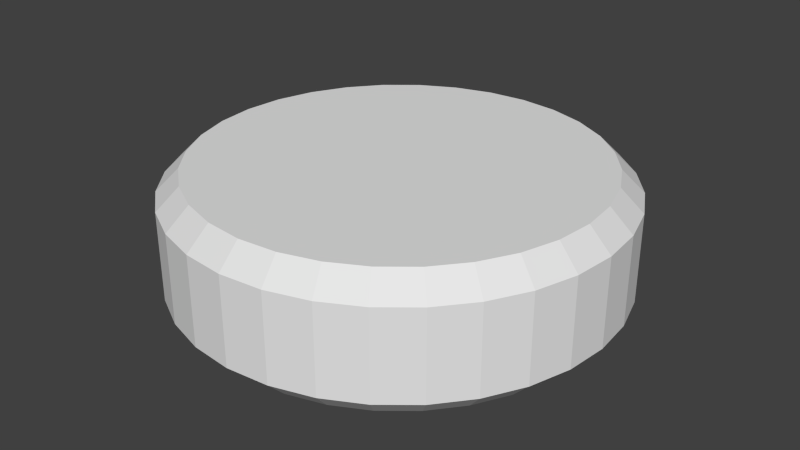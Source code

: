 # Source: Puck.blend  (saved by Blender 2.64.0; exported with 4.5.12 LTS)
import bpy
from mathutils import Matrix  # noqa: F401  (used for matrix-valued properties, if any)

bpy.ops.wm.read_factory_settings(use_empty=True)
scene = bpy.context.scene
scene.name = 'Scene'

# ---- collections
col_collection_1 = bpy.data.collections.new('Collection 1'); scene.collection.children.link(col_collection_1)

# ---- world
world_world = bpy.data.worlds.new('World'); scene.world = world_world
world_world.color = (0.05088, 0.05088, 0.05088)
world_world.use_sun_shadow = False
world_world.sun_shadow_jitter_overblur = 0.0
world_world.cycles.sampling_method = 'MANUAL'
world_world.cycles.sample_map_resolution = 256

# ---- meshes
me_puck = bpy.data.meshes.new('Puck')
me_puck.from_pydata([(0.1951, 0.9808, 0.1), (0.0, 1.0, 0.1), (0.0, 1.0, 0.5), (0.1951, 0.9808, 0.5), (0.3827, 0.9239, 0.1), (0.3827, 0.9239, 0.5), (0.5556, 0.8315, 0.1), (0.5556, 0.8315, 0.5), (0.7071, 0.7071, 0.1), (0.7071, 0.7071, 0.5), (0.8315, 0.5556, 0.1), (0.8315, 0.5556, 0.5), (0.9239, 0.3827, 0.1), (0.9239, 0.3827, 0.5), (0.9808, 0.1951, 0.1), (0.9808, 0.1951, 0.5), (1.0, 7.55e-08, 0.1), (1.0, 7.55e-08, 0.5), (0.9808, -0.1951, 0.1), (0.9808, -0.1951, 0.5), (0.9239, -0.3827, 0.1), (0.9239, -0.3827, 0.5), (0.8315, -0.5556, 0.1), (0.8315, -0.5556, 0.5), (0.7071, -0.7071, 0.1), (0.7071, -0.7071, 0.5), (0.5556, -0.8315, 0.1), (0.5556, -0.8315, 0.5), (0.3827, -0.9239, 0.1), (0.3827, -0.9239, 0.5), (0.1951, -0.9808, 0.1), (0.1951, -0.9808, 0.5), (-3.258e-07, -1.0, 0.1), (-3.258e-07, -1.0, 0.5), (-0.1951, -0.9808, 0.1), (-0.1951, -0.9808, 0.5), (-0.3827, -0.9239, 0.1), (-0.3827, -0.9239, 0.5), (-0.5556, -0.8315, 0.1), (-0.5556, -0.8315, 0.5), (-0.7071, -0.7071, 0.1), (-0.7071, -0.7071, 0.5), (-0.8315, -0.5556, 0.1), (-0.8315, -0.5556, 0.5), (-0.9239, -0.3827, 0.1), (-0.9239, -0.3827, 0.5), (-0.9808, -0.1951, 0.1), (-0.9808, -0.1951, 0.5), (-1.0, 9.656e-07, 0.1), (-1.0, 9.656e-07, 0.5), (-0.9808, 0.1951, 0.1), (-0.9808, 0.1951, 0.5), (-0.9239, 0.3827, 0.1), (-0.9239, 0.3827, 0.5), (-0.8315, 0.5556, 0.1), (-0.8315, 0.5556, 0.5), (-0.7071, 0.7071, 0.1), (-0.7071, 0.7071, 0.5), (-0.5556, 0.8315, 0.1), (-0.5556, 0.8315, 0.5), (-0.3827, 0.9239, 0.1), (-0.3827, 0.9239, 0.5), (-0.1951, 0.9808, 0.1), (0.3442, 0.831, 0.6), (0.1755, 0.8822, 0.6), (-4.768e-08, 0.8995, 0.6), (-0.1755, 0.8822, 0.6), (-0.3442, 0.831, 0.6), (-0.4997, 0.7479, 0.6), (-0.6361, 0.6361, 0.6), (-0.7479, 0.4997, 0.6), (-0.831, 0.3442, 0.6), (-0.8822, 0.1755, 0.6), (-0.8995, 9.167e-07, 0.6), (-0.8822, -0.1755, 0.6), (-0.831, -0.3442, 0.6), (-0.7479, -0.4997, 0.6), (-0.6361, -0.6361, 0.6), (-0.4997, -0.7479, 0.6), (-0.3442, -0.831, 0.6), (-0.1755, -0.8822, 0.6), (-3.409e-07, -0.8995, 0.6), (0.1755, -0.8822, 0.6), (0.3442, -0.831, 0.6), (0.4997, -0.7479, 0.6), (0.6361, -0.6361, 0.6), (0.7479, -0.4997, 0.6), (0.831, -0.3442, 0.6), (0.8822, -0.1755, 0.6), (0.8995, 6.795e-08, 0.6), (0.8822, 0.1755, 0.6), (0.831, 0.3442, 0.6), (0.7479, 0.4997, 0.6), (0.6361, 0.6361, 0.6), (0.4997, 0.7479, 0.6), (-0.1951, 0.9808, 0.5), (-0.1755, 0.8822, 0.0), (-4.768e-08, 0.8995, 0.0), (0.1755, 0.8822, 0.0), (0.3442, 0.831, 0.0), (0.4997, 0.7479, 0.0), (0.6361, 0.6361, 0.0), (0.7479, 0.4997, 0.0), (0.831, 0.3442, 0.0), (0.8822, 0.1755, 0.0), (0.8995, 6.795e-08, 0.0), (0.8822, -0.1755, 0.0), (0.831, -0.3442, 0.0), (0.7479, -0.4997, 0.0), (0.6361, -0.6361, 0.0), (0.4997, -0.7479, 0.0), (0.3442, -0.831, 0.0), (0.1755, -0.8822, 0.0), (-3.409e-07, -0.8995, 0.0), (-0.1755, -0.8822, 0.0), (-0.3442, -0.831, 0.0), (-0.4997, -0.7479, 0.0), (-0.6361, -0.6361, 0.0), (-0.7479, -0.4997, 0.0), (-0.831, -0.3442, 0.0), (-0.8822, -0.1755, 0.0), (-0.8995, 9.167e-07, 0.0), (-0.8822, 0.1755, 0.0), (-0.831, 0.3442, 0.0), (-0.7479, 0.4997, 0.0), (-0.6361, 0.6361, 0.0), (-0.4997, 0.7479, 0.0), (-0.3442, 0.831, 0.0)], [], [(1, 2, 3, 0), (0, 3, 5, 4), (4, 5, 7, 6), (6, 7, 9, 8), (8, 9, 11, 10), (10, 11, 13, 12), (12, 13, 15, 14), (14, 15, 17, 16), (16, 17, 19, 18), (18, 19, 21, 20), (20, 21, 23, 22), (22, 23, 25, 24), (24, 25, 27, 26), (26, 27, 29, 28), (28, 29, 31, 30), (30, 31, 33, 32), (32, 33, 35, 34), (34, 35, 37, 36), (36, 37, 39, 38), (38, 39, 41, 40), (40, 41, 43, 42), (42, 43, 45, 44), (44, 45, 47, 46), (46, 47, 49, 48), (48, 49, 51, 50), (50, 51, 53, 52), (52, 53, 55, 54), (54, 55, 57, 56), (56, 57, 59, 58), (58, 59, 61, 60), (64, 65, 66, 67, 68, 69, 70, 71, 72, 73, 74, 75, 76, 77, 78, 79, 80, 81, 82, 83, 84, 85, 86, 87, 88, 89, 90, 91, 92, 93, 94, 63), (62, 95, 2, 1), (60, 61, 95, 62), (97, 98, 99, 100, 101, 102, 103, 104, 105, 106, 107, 108, 109, 110, 111, 112, 113, 114, 115, 116, 117, 118, 119, 120, 121, 122, 123, 124, 125, 126, 127, 96), (4, 6, 100, 99), (6, 8, 101, 100), (0, 4, 99, 98), (96, 127, 60, 62), (58, 60, 127, 126), (56, 58, 126, 125), (54, 56, 125, 124), (52, 54, 124, 123), (50, 52, 123, 122), (48, 50, 122, 121), (46, 48, 121, 120), (44, 46, 120, 119), (42, 44, 119, 118), (40, 42, 118, 117), (38, 40, 117, 116), (36, 38, 116, 115), (34, 36, 115, 114), (32, 34, 114, 113), (30, 32, 113, 112), (28, 30, 112, 111), (26, 28, 111, 110), (24, 26, 110, 109), (22, 24, 109, 108), (20, 22, 108, 107), (18, 20, 107, 106), (16, 18, 106, 105), (14, 16, 105, 104), (12, 14, 104, 103), (10, 12, 103, 102), (8, 10, 102, 101), (66, 65, 2, 95), (67, 66, 95, 61), (97, 96, 62, 1), (3, 2, 65, 64), (64, 63, 5, 3), (63, 94, 7, 5), (9, 7, 94, 93), (11, 9, 93, 92), (13, 11, 92, 91), (15, 13, 91, 90), (17, 15, 90, 89), (19, 17, 89, 88), (21, 19, 88, 87), (23, 21, 87, 86), (25, 23, 86, 85), (27, 25, 85, 84), (29, 27, 84, 83), (31, 29, 83, 82), (33, 31, 82, 81), (35, 33, 81, 80), (37, 35, 80, 79), (39, 37, 79, 78), (41, 39, 78, 77), (43, 41, 77, 76), (45, 43, 76, 75), (47, 45, 75, 74), (49, 47, 74, 73), (51, 49, 73, 72), (53, 51, 72, 71), (55, 53, 71, 70), (57, 55, 70, 69), (59, 57, 69, 68), (61, 59, 68, 67), (1, 0, 98, 97)])
_uv = me_puck.uv_layers.new(name='UVMap')
_uv.uv.foreach_set('vector', [0.7483, 0.02776, 0.7478, 0.09037, 0.7167, 0.09038, 0.7172, 0.02778, 0.7172, 0.02778, 0.7167, 0.09038, 0.6857, 0.09039, 0.6862, 0.0278, 0.6862, 0.0278, 0.6857, 0.09039, 0.6546, 0.09041, 0.6552, 0.02782, 0.6552, 0.02782, 0.6546, 0.09041, 0.6236, 0.09042, 0.6241, 0.02783, 0.6241, 0.02783, 0.6236, 0.09042, 0.5926, 0.09043, 0.5931, 0.02785, 0.5931, 0.02785, 0.5926, 0.09043, 0.5615, 0.09044, 0.5621, 0.02786, 0.5621, 0.02786, 0.5615, 0.09044, 0.5305, 0.09045, 0.531, 0.02788, 0.531, 0.02788, 0.5305, 0.09045, 0.4995, 0.09046, 0.5, 0.02789, 0.5, 0.02789, 0.4995, 0.09046, 0.4685, 0.09047, 0.469, 0.02791, 0.469, 0.02791, 0.4685, 0.09047, 0.4374, 0.09048, 0.438, 0.02792, 0.438, 0.02792, 0.4374, 0.09048, 0.4064, 0.09048, 0.407, 0.02793, 0.407, 0.02793, 0.4064, 0.09048, 0.3754, 0.09049, 0.376, 0.02794, 0.376, 0.02794, 0.3754, 0.09049, 0.3444, 0.0905, 0.3449, 0.02795, 0.3449, 0.02795, 0.3444, 0.0905, 0.3134, 0.0905, 0.3139, 0.02796, 0.3139, 0.02796, 0.3134, 0.0905, 0.2824, 0.09051, 0.2829, 0.02797, 0.2829, 0.02797, 0.2824, 0.09051, 0.2514, 0.09051, 0.2519, 0.02798, 0.2519, 0.02798, 0.2514, 0.09051, 0.2204, 0.09052, 0.2209, 0.02799, 0.2209, 0.02799, 0.2204, 0.09052, 0.1894, 0.09053, 0.1899, 0.02799, 0.1899, 0.02799, 0.1894, 0.09053, 0.1584, 0.09055, 0.1589, 0.02798, 0.1589, 0.02798, 0.1584, 0.09055, 0.1273, 0.09058, 0.1279, 0.02794, 0.1279, 0.02794, 0.1273, 0.09058, 0.0962, 0.09067, 0.09684, 0.02782, 0.09684, 0.02782, 0.0962, 0.09067, 0.06489, 0.09089, 0.06566, 0.0275, 0.06566, 0.0275, 0.06489, 0.09089, 0.03306, 0.09149, 0.03404, 0.02662, 0.03404, 0.02662, 0.03306, 0.09149, 0.0, 0.09305, 0.0008535, 0.02434, 1.0, 0.02511, 0.9992, 0.09392, 0.9659, 0.09165, 0.9669, 0.02669, 0.9669, 0.02669, 0.9659, 0.09165, 0.9343, 0.09079, 0.935, 0.02731, 0.935, 0.02731, 0.9343, 0.09079, 0.903, 0.09048, 0.9037, 0.02754, 0.9037, 0.02754, 0.903, 0.09048, 0.8719, 0.09037, 0.8725, 0.02764, 0.8725, 0.02764, 0.8719, 0.09037, 0.8409, 0.09034, 0.8414, 0.02769, 0.8414, 0.02769, 0.8409, 0.09034, 0.8098, 0.09034, 0.8104, 0.02772, 0.7173, 0.4267, 0.7301, 0.3913, 0.7294, 0.3717, 0.7246, 0.337, 0.711, 0.3037, 0.688, 0.267, 0.6565, 0.2355, 0.6175, 0.2047, 0.5725, 0.1794, 0.5229, 0.1637, 0.4716, 0.1535, 0.4195, 0.1535, 0.3693, 0.1653, 0.3224, 0.1849, 0.2824, 0.214, 0.2491, 0.2482, 0.2254, 0.2854, 0.2128, 0.3204, 0.2136, 0.3397, 0.2184, 0.3739, 0.2323, 0.4107, 0.255, 0.4442, 0.2865, 0.4787, 0.3256, 0.5064, 0.3705, 0.5316, 0.4193, 0.5502, 0.4709, 0.5587, 0.5231, 0.5587, 0.5739, 0.5486, 0.6201, 0.5274, 0.6612, 0.4995, 0.6932, 0.4645, 0.7793, 0.02774, 0.7788, 0.09035, 0.7478, 0.09037, 0.7483, 0.02776, 0.8104, 0.02772, 0.8098, 0.09034, 0.7788, 0.09035, 0.7793, 0.02774, 0.7342, 0.7466, 0.7272, 0.7842, 0.7092, 0.8258, 0.683, 0.8661, 0.648, 0.9015, 0.6057, 0.93, 0.5571, 0.9483, 0.5059, 0.9585, 0.4536, 0.9585, 0.4025, 0.9481, 0.3541, 0.9335, 0.3109, 0.9125, 0.274, 0.8834, 0.2454, 0.851, 0.2266, 0.8204, 0.2168, 0.7912, 0.2128, 0.7708, 0.2205, 0.7314, 0.2368, 0.6897, 0.2626, 0.65, 0.2985, 0.6158, 0.3418, 0.5888, 0.3896, 0.5689, 0.4407, 0.5587, 0.4928, 0.5604, 0.5444, 0.5679, 0.5928, 0.5826, 0.6365, 0.6066, 0.6728, 0.6327, 0.7008, 0.6623, 0.7198, 0.6933, 0.7303, 0.7272, 0.6862, 0.0278, 0.6552, 0.02782, 0.6552, 0.004008, 0.6862, 0.003989, 0.6552, 0.02782, 0.6241, 0.02783, 0.6241, 0.004026, 0.6552, 0.004008, 0.7172, 0.02778, 0.6862, 0.0278, 0.6862, 0.003989, 0.7172, 0.00397, 0.7793, 0.003929, 0.8103, 0.003904, 0.8104, 0.02772, 0.7793, 0.02774, 0.8414, 0.02769, 0.8104, 0.02772, 0.8103, 0.003904, 0.8414, 0.003868, 0.8725, 0.02764, 0.8414, 0.02769, 0.8414, 0.003868, 0.8724, 0.003803, 0.9037, 0.02754, 0.8725, 0.02764, 0.8724, 0.003803, 0.9035, 0.003659, 0.935, 0.02731, 0.9037, 0.02754, 0.9035, 0.003659, 0.9345, 0.003301, 0.9669, 0.02669, 0.935, 0.02731, 0.9345, 0.003301, 0.9656, 0.002384, 1.0, 0.02511, 0.9669, 0.02669, 0.9656, 0.002384, 0.9967, 0.0, 0.03404, 0.02662, 0.0008535, 0.02434, 0.004836, 7.625e-06, 0.03537, 0.002847, 0.06566, 0.0275, 0.03404, 0.02662, 0.03537, 0.002847, 0.06612, 0.003778, 0.09684, 0.02782, 0.06566, 0.0275, 0.06612, 0.003778, 0.09701, 0.004083, 0.1279, 0.02794, 0.09684, 0.02782, 0.09701, 0.004083, 0.128, 0.004179, 0.1589, 0.02798, 0.1279, 0.02794, 0.128, 0.004179, 0.1589, 0.004205, 0.1899, 0.02799, 0.1589, 0.02798, 0.1589, 0.004205, 0.1899, 0.004209, 0.2209, 0.02799, 0.1899, 0.02799, 0.1899, 0.004209, 0.2209, 0.004204, 0.2519, 0.02798, 0.2209, 0.02799, 0.2209, 0.004204, 0.2519, 0.004196, 0.2829, 0.02797, 0.2519, 0.02798, 0.2519, 0.004196, 0.2829, 0.004186, 0.3139, 0.02796, 0.2829, 0.02797, 0.2829, 0.004186, 0.3139, 0.004176, 0.3449, 0.02795, 0.3139, 0.02796, 0.3139, 0.004176, 0.3449, 0.004165, 0.376, 0.02794, 0.3449, 0.02795, 0.3449, 0.004165, 0.376, 0.004153, 0.407, 0.02793, 0.376, 0.02794, 0.376, 0.004153, 0.407, 0.00414, 0.438, 0.02792, 0.407, 0.02793, 0.407, 0.00414, 0.438, 0.004127, 0.469, 0.02791, 0.438, 0.02792, 0.438, 0.004127, 0.469, 0.004112, 0.5, 0.02789, 0.469, 0.02791, 0.469, 0.004112, 0.5, 0.004096, 0.531, 0.02788, 0.5, 0.02789, 0.5, 0.004096, 0.531, 0.004079, 0.5621, 0.02786, 0.531, 0.02788, 0.531, 0.004079, 0.5621, 0.004062, 0.5931, 0.02785, 0.5621, 0.02786, 0.5621, 0.004062, 0.5931, 0.004044, 0.6241, 0.02783, 0.5931, 0.02785, 0.5931, 0.004044, 0.6241, 0.004026, 0.7788, 0.1142, 0.7478, 0.1142, 0.7478, 0.09037, 0.7788, 0.09035, 0.8098, 0.1142, 0.7788, 0.1142, 0.7788, 0.09035, 0.8098, 0.09034, 0.7483, 0.00395, 0.7793, 0.003929, 0.7793, 0.02774, 0.7483, 0.02776, 0.7167, 0.09038, 0.7478, 0.09037, 0.7478, 0.1142, 0.7167, 0.1142, 0.7167, 0.1142, 0.6857, 0.1142, 0.6857, 0.09039, 0.7167, 0.09038, 0.6857, 0.1142, 0.6546, 0.1142, 0.6546, 0.09041, 0.6857, 0.09039, 0.6236, 0.09042, 0.6546, 0.09041, 0.6546, 0.1142, 0.6236, 0.1142, 0.5926, 0.09043, 0.6236, 0.09042, 0.6236, 0.1142, 0.5926, 0.1142, 0.5615, 0.09044, 0.5926, 0.09043, 0.5926, 0.1142, 0.5615, 0.1142, 0.5305, 0.09045, 0.5615, 0.09044, 0.5615, 0.1142, 0.5305, 0.1143, 0.4995, 0.09046, 0.5305, 0.09045, 0.5305, 0.1143, 0.4995, 0.1143, 0.4685, 0.09047, 0.4995, 0.09046, 0.4995, 0.1143, 0.4685, 0.1143, 0.4374, 0.09048, 0.4685, 0.09047, 0.4685, 0.1143, 0.4374, 0.1143, 0.4064, 0.09048, 0.4374, 0.09048, 0.4374, 0.1143, 0.4064, 0.1143, 0.3754, 0.09049, 0.4064, 0.09048, 0.4064, 0.1143, 0.3754, 0.1143, 0.3444, 0.0905, 0.3754, 0.09049, 0.3754, 0.1143, 0.3444, 0.1143, 0.3134, 0.0905, 0.3444, 0.0905, 0.3444, 0.1143, 0.3134, 0.1143, 0.2824, 0.09051, 0.3134, 0.0905, 0.3134, 0.1143, 0.2824, 0.1143, 0.2514, 0.09051, 0.2824, 0.09051, 0.2824, 0.1143, 0.2514, 0.1143, 0.2204, 0.09052, 0.2514, 0.09051, 0.2514, 0.1143, 0.2204, 0.1143, 0.1894, 0.09053, 0.2204, 0.09052, 0.2204, 0.1143, 0.1894, 0.1143, 0.1584, 0.09055, 0.1894, 0.09053, 0.1894, 0.1143, 0.1584, 0.1143, 0.1273, 0.09058, 0.1584, 0.09055, 0.1584, 0.1143, 0.1274, 0.1144, 0.0962, 0.09067, 0.1273, 0.09058, 0.1274, 0.1144, 0.09637, 0.1145, 0.06489, 0.09089, 0.0962, 0.09067, 0.09637, 0.1145, 0.06536, 0.1149, 0.03306, 0.09149, 0.06489, 0.09089, 0.06536, 0.1149, 0.03431, 0.1158, 0.0, 0.09305, 0.03306, 0.09149, 0.03431, 0.1158, 0.003251, 0.1181, 0.9659, 0.09165, 0.9992, 0.09392, 0.9952, 0.1183, 0.9646, 0.1155, 0.9343, 0.09079, 0.9659, 0.09165, 0.9646, 0.1155, 0.9338, 0.1145, 0.903, 0.09048, 0.9343, 0.09079, 0.9338, 0.1145, 0.9029, 0.1143, 0.8719, 0.09037, 0.903, 0.09048, 0.9029, 0.1143, 0.8719, 0.1142, 0.8409, 0.09034, 0.8719, 0.09037, 0.8719, 0.1142, 0.8409, 0.1141, 0.8098, 0.09034, 0.8409, 0.09034, 0.8409, 0.1141, 0.8098, 0.1142, 0.7483, 0.02776, 0.7172, 0.02778, 0.7172, 0.00397, 0.7483, 0.00395])
me_puck.use_remesh_preserve_volume = False
me_puck.use_remesh_preserve_attributes = False
me_puck.use_mirror_vertex_groups = False
me_puck.update()

# ---- objects
ob_puck = bpy.data.objects.new('Puck', me_puck)

# ---- transforms, parenting, visibility, modifiers, constraints
ob_puck.location = (0.0, 0.0, 0.0)
ob_puck.lineart.crease_threshold = 0.0

# ---- collection membership
col_collection_1.objects.link(ob_puck)

# ---- scene / render settings (as saved in the file)
scene.frame_start = 1; scene.frame_end = 250; scene.frame_set(1)
scene.render.engine = 'BLENDER_EEVEE_NEXT'
scene.render.image_settings.color_mode = 'RGB'
scene.render.image_settings.compression = 90
scene.render.resolution_percentage = 50
scene.render.dither_intensity = 0.0
scene.render.bake_margin = 2
scene.render.bake_bias = 0.0
scene.cycles.use_denoising = False
scene.cycles.samples = 10
scene.cycles.sampling_pattern = 'TABULATED_SOBOL'
scene.cycles.light_sampling_threshold = 0.0
scene.cycles.use_adaptive_sampling = False
scene.cycles.use_light_tree = False
scene.cycles.blur_glossy = 0.0
scene.cycles.volume_bounces = 1
scene.cycles.pixel_filter_type = 'GAUSSIAN'
scene.cycles.sample_clamp_indirect = 0.0
scene.view_settings.view_transform = 'Standard'
bpy.context.view_layer.update()

# ---- added for rendering (the .blend has no active camera and no usable light): camera, sun
cam_auto = bpy.data.cameras.new('AutoCamera')
cam_auto.lens = 50.0
cam_auto.sensor_width = 36.0
cam_auto.clip_end = 1000.0
ob_auto_camera = bpy.data.objects.new('AutoCamera', cam_auto)
scene.collection.objects.link(ob_auto_camera)
ob_auto_camera.location = (2.67516, -3.2102, 2.44013)
ob_auto_camera.rotation_euler = (1.09748, -7.21219e-08, 0.694738)
scene.camera = ob_auto_camera
light_auto_sun = bpy.data.lights.new('AutoSun', 'SUN')
light_auto_sun.energy = 3.0
light_auto_sun.angle = 0.0523599
ob_auto_sun = bpy.data.objects.new('AutoSun', light_auto_sun)
scene.collection.objects.link(ob_auto_sun)
ob_auto_sun.rotation_euler = (0.872665, 0.174533, 0.523599)
bpy.context.view_layer.update()
